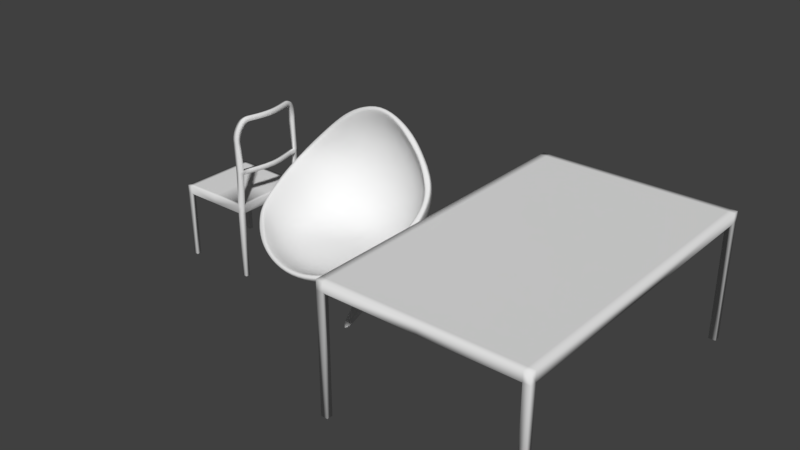 # Source: tischStuhl.blend  (saved by Blender 2.79.0; exported with 4.5.12 LTS)
import bpy
from mathutils import Matrix  # noqa: F401  (used for matrix-valued properties, if any)

bpy.ops.wm.read_factory_settings(use_empty=True)
scene = bpy.context.scene
scene.name = 'Scene'

# ---- collections
col_collection_1 = bpy.data.collections.new('Collection 1'); scene.collection.children.link(col_collection_1)

# ---- world
world_world = bpy.data.worlds.new('World'); scene.world = world_world
world_world.color = (0.05088, 0.05088, 0.05088)
world_world.use_sun_shadow = False
world_world.sun_shadow_jitter_overblur = 0.0
world_world.cycles.sampling_method = 'MANUAL'

# ---- meshes
me_cube_003 = bpy.data.meshes.new('Cube.003')
me_cube_003.from_pydata([(0.3296, 0.4843, 1.327), (0.2916, 0.4287, 1.647), (0.3053, 0.4287, 1.0), (0.829, -0.2075, 1.177), (0.7984, 0.01551, 1.327), (0.7984, -0.446, 1.05), (0.7428, -0.008794, 1.0), (0.705, 0.128, 1.463), (0.7428, -0.6205, 0.9546), (0.05869, -0.08179, 0.5012), (0.09373, -0.005062, 0.5285), (0.3053, -0.6616, 0.5627), (0.06102, 0.07375, 0.5525), (0.2453, 0.2775, 1.892), (0.5705, 0.2045, 1.628), (0.6222, 0.308, 1.327), (0.5779, 0.2638, 1.025), (0.5779, -0.6373, 0.7276), (0.6222, -0.3352, 0.6834), (0.5779, -0.0331, 0.7276), (0.5968, -0.7449, 0.8706), (0.281, -0.9341, 0.7276), (0.4882, -0.8444, 0.8173), (0.4882, 0.1741, 0.8173), (0.422, 0.2425, 1.766), (-0.02107, 0.4744, 1.326), (-0.02037, 0.4204, 1.652), (0.3035, 0.4194, 1.325), (-0.02107, 0.4199, 1.0), (0.2651, 0.3691, 1.622), (0.2811, 0.3677, 1.024), (0.7628, -0.2191, 1.196), (0.736, -0.01517, 1.335), (0.7357, -0.4479, 1.081), (0.6818, -0.03156, 1.026), (0.6495, 0.08913, 1.446), (0.6847, -0.605, 0.9903), (-0.02235, -0.3329, 0.645), (-0.02077, -0.01, 0.6927), (0.04768, -0.09516, 0.6715), (-0.02107, -0.6608, 0.5798), (0.04335, -0.03544, 0.6847), (0.2811, -0.6365, 0.6242), (0.03733, 0.0426, 0.6831), (-0.02077, 0.06623, 0.7031), (-0.02037, 0.2503, 1.933), (0.2217, 0.2223, 1.856), (0.5268, 0.1549, 1.606), (0.5729, 0.2584, 1.324), (0.5313, 0.2172, 1.048), (0.531, -0.6139, 0.7733), (0.5715, -0.3373, 0.7121), (0.53, -0.05565, 0.7735), (0.547, -0.7089, 0.9042), (-0.02107, -0.9425, 0.742), (0.2578, -0.8983, 0.7831), (0.4488, -0.809, 0.8631), (0.4478, 0.1337, 0.8578), (0.384, 0.1943, 1.733), (-0.02107, 0.5433, 1.327), (-0.02107, 0.4843, 1.677), (-0.3718, 0.4843, 1.327), (-0.02107, 0.4843, 0.9759), (-0.3338, 0.4287, 1.647), (-0.3475, 0.4287, 1.0), (-0.8712, -0.2075, 1.177), (-0.8405, 0.01551, 1.327), (-0.8405, -0.446, 1.05), (-0.785, -0.008794, 1.0), (-0.7471, 0.128, 1.463), (-0.785, -0.6205, 0.9546), (-0.02107, -0.3352, 0.4481), (-0.02107, 0.01551, 0.5072), (-0.1049, -0.07678, 0.4934), (-0.02107, -0.6859, 0.5072), (-0.1376, 0.00203, 0.5175), (-0.3475, -0.6616, 0.5627), (-0.1025, 0.07876, 0.5448), (-0.02027, 0.1085, 0.5593), (-0.02107, 0.308, 1.97), (-0.2874, 0.2775, 1.892), (-0.6127, 0.2045, 1.628), (-0.6643, 0.308, 1.327), (-0.62, 0.2638, 1.025), (-0.62, -0.6373, 0.7276), (-0.6643, -0.3352, 0.6834), (-0.62, -0.0331, 0.7276), (-0.6389, -0.7449, 0.8706), (-0.02107, -0.9784, 0.6834), (-0.3232, -0.9341, 0.7276), (-0.5303, -0.8444, 0.8173), (-0.5303, 0.1741, 0.8173), (-0.4641, 0.2425, 1.766), (-0.3456, 0.4194, 1.325), (-0.3073, 0.3691, 1.622), (-0.3232, 0.3677, 1.024), (-0.8049, -0.2191, 1.196), (-0.7781, -0.01517, 1.335), (-0.7779, -0.4479, 1.081), (-0.7239, -0.03156, 1.026), (-0.6916, 0.08913, 1.446), (-0.7268, -0.605, 0.9903), (-0.08982, -0.09514, 0.6714), (-0.08548, -0.03543, 0.6847), (-0.3232, -0.6365, 0.6242), (-0.07947, 0.0426, 0.6831), (-0.2638, 0.2223, 1.856), (-0.5689, 0.1549, 1.606), (-0.615, 0.2584, 1.324), (-0.5734, 0.2172, 1.048), (-0.5732, -0.6139, 0.7733), (-0.6136, -0.3373, 0.7121), (-0.5721, -0.05565, 0.7735), (-0.5892, -0.7089, 0.9042), (-0.3, -0.8983, 0.7831), (-0.4909, -0.809, 0.8631), (-0.4899, 0.1337, 0.8578), (-0.4261, 0.1943, 1.733), (-0.02358, -0.1115, 0.4867), (0.3296, -0.3352, 0.5072), (0.3053, -0.008794, 0.5627), (0.281, 0.2638, 0.7276), (-0.02107, 0.308, 0.6834), (-0.02235, -0.09399, 0.6834), (0.3048, -0.3372, 0.6698), (0.2811, -0.03326, 0.6845), (0.2573, 0.2152, 0.7873), (-0.02107, 0.2544, 0.7548), (-0.3718, -0.3352, 0.5072), (-0.3475, -0.008794, 0.5627), (-0.3232, 0.2638, 0.7276), (-0.3469, -0.3372, 0.6696), (-0.3232, -0.03326, 0.6845), (-0.2995, 0.2152, 0.7873), (-0.001746, -0.1119, 0.1413), (0.001555, 0.1081, 0.1413), (0.1156, -0.005438, 0.1413), (-0.1157, 0.001654, 0.1413), (0.08052, -0.08217, 0.1413), (0.08285, 0.07337, 0.1413), (-0.08304, -0.07716, 0.1413), (-0.08071, 0.07839, 0.1413), (-0.001746, -0.1119, 0.0), (0.0007604, 0.01514, 0.0), (0.001555, 0.1081, 0.0), (0.1156, -0.005438, 0.0), (-0.1157, 0.001654, 0.0), (0.08052, -0.08217, 0.0), (0.08285, 0.07337, 0.0), (-0.08304, -0.07716, 0.0), (-0.08071, 0.07839, 0.0), (0.4441, 0.2204, 0.02776), (0.4745, 0.1472, 0.02776), (0.5113, 0.1588, 0.0), (0.4786, 0.2376, 0.0), (0.2098, -0.4504, 0.02776), (0.1334, -0.4779, 0.02776), (0.1438, -0.5148, 0.0), (0.226, -0.4851, 0.0), (-0.2099, 0.4466, 0.02776), (-0.1336, 0.4741, 0.02776), (-0.144, 0.5111, 0.0), (-0.2262, 0.4814, 0.0), (-0.4443, -0.2241, 0.02776), (-0.4747, -0.151, 0.02776), (-0.5115, -0.1626, 0.0), (-0.4788, -0.2414, 0.0), (-0.02122, -0.1115, 0.4495), (-0.1025, -0.07682, 0.4555), (-0.01792, 0.1084, 0.5143), (-0.1002, 0.07872, 0.5013), (0.09608, -0.005103, 0.4868), (0.06337, 0.07371, 0.5083), (-0.1352, 0.001989, 0.477), (0.06104, -0.08184, 0.4624), (-0.1157, 0.001654, 0.02522), (-0.08071, 0.07839, 0.02522), (0.1156, -0.005438, 0.02522), (0.08052, -0.08217, 0.02522), (-0.08304, -0.07716, 0.02522), (-0.001746, -0.1119, 0.02522), (0.08285, 0.07337, 0.02522), (0.001555, 0.1081, 0.02522), (0.5047, 0.1567, 0.004955), (0.4724, 0.2345, 0.004955), (0.1419, -0.5083, 0.004955), (0.2231, -0.4789, 0.004955), (-0.1421, 0.5045, 0.004955), (-0.2233, 0.4751, 0.004955), (-0.5049, -0.1605, 0.004955), (-0.4726, -0.2383, 0.004955), (0.7877, -0.2147, 1.189), (0.7595, -0.003602, 1.332), (0.7593, -0.4472, 1.069), (0.6704, 0.1038, 1.452), (0.7066, -0.6109, 0.9769), (-0.02063, 0.2721, 1.947), (0.2306, 0.2431, 1.87), (0.5433, 0.1736, 1.614), (0.5658, -0.7224, 0.8916), (-0.02107, -0.956, 0.7199), (0.2666, -0.9118, 0.7622), (0.4636, -0.8224, 0.8458), (0.3983, 0.2125, 1.746), (-0.8299, -0.2147, 1.189), (-0.8016, -0.003602, 1.332), (-0.8015, -0.4472, 1.069), (-0.7126, 0.1038, 1.452), (-0.7487, -0.6109, 0.9769), (-0.2727, 0.2431, 1.87), (-0.5854, 0.1736, 1.614), (-0.6079, -0.7224, 0.8916), (-0.3087, -0.9118, 0.7622), (-0.5058, -0.8224, 0.8458), (-0.4404, 0.2125, 1.746)], [(118, 72), (72, 78)], [(59, 60, 1, 0), (0, 1, 14, 15), (60, 79, 13, 1), (1, 13, 24, 14), (59, 0, 2, 62), (62, 2, 121, 122), (0, 15, 16, 2), (2, 16, 23, 121), (3, 5, 6, 4), (4, 6, 16, 15), (5, 18, 19, 6), (6, 19, 23, 16), (4, 15, 14, 7), (5, 8, 17, 18), (8, 20, 22, 17), (168, 173, 137, 140), (119, 120, 19, 18), (172, 171, 136, 139), (120, 121, 23, 19), (71, 119, 11, 74), (74, 11, 21, 88), (119, 18, 17, 11), (11, 17, 22, 21), (25, 27, 29, 26), (27, 48, 47, 29), (26, 29, 46, 45), (29, 47, 58, 46), (25, 28, 30, 27), (28, 127, 126, 30), (27, 30, 49, 48), (30, 126, 57, 49), (31, 32, 34, 33), (32, 48, 49, 34), (33, 34, 52, 51), (34, 49, 57, 52), (32, 35, 47, 48), (33, 51, 50, 36), (36, 50, 56, 53), (123, 39, 41, 38), (124, 51, 52, 125), (38, 41, 43, 44), (125, 52, 57, 126), (37, 40, 42, 124), (40, 54, 55, 42), (124, 42, 50, 51), (42, 55, 56, 50), (191, 192, 32, 31), (192, 194, 35, 32), (194, 198, 47, 35), (193, 191, 31, 33), (195, 193, 33, 36), (199, 195, 36, 53), (197, 196, 45, 46), (203, 197, 46, 58), (198, 203, 58, 47), (202, 199, 53, 56), (200, 201, 55, 54), (201, 202, 56, 55), (59, 61, 63, 60), (61, 82, 81, 63), (60, 63, 80, 79), (63, 81, 92, 80), (59, 62, 64, 61), (62, 122, 130, 64), (61, 64, 83, 82), (64, 130, 91, 83), (65, 66, 68, 67), (66, 82, 83, 68), (67, 68, 86, 85), (68, 83, 91, 86), (66, 69, 81, 82), (67, 85, 84, 70), (70, 84, 90, 87), (170, 169, 135, 141), (128, 85, 86, 129), (167, 168, 140, 134), (129, 86, 91, 130), (71, 74, 76, 128), (74, 88, 89, 76), (128, 76, 84, 85), (76, 89, 90, 84), (25, 26, 94, 93), (93, 94, 107, 108), (26, 45, 106, 94), (94, 106, 117, 107), (25, 93, 95, 28), (28, 95, 133, 127), (93, 108, 109, 95), (95, 109, 116, 133), (96, 98, 99, 97), (97, 99, 109, 108), (98, 111, 112, 99), (99, 112, 116, 109), (97, 108, 107, 100), (98, 101, 110, 111), (101, 113, 115, 110), (123, 38, 103, 102), (131, 132, 112, 111), (38, 44, 105, 103), (132, 133, 116, 112), (37, 131, 104, 40), (40, 104, 114, 54), (131, 111, 110, 104), (104, 110, 115, 114), (204, 96, 97, 205), (205, 97, 100, 207), (207, 100, 107, 210), (206, 98, 96, 204), (208, 101, 98, 206), (211, 113, 101, 208), (209, 106, 45, 196), (214, 117, 106, 209), (210, 107, 117, 214), (213, 115, 113, 211), (200, 54, 114, 212), (212, 114, 115, 213), (118, 9, 119, 71), (9, 10, 120, 119), (10, 12, 121, 120), (12, 78, 122, 121), (39, 123, 37, 124), (41, 39, 124, 125), (43, 41, 125, 126), (44, 43, 126, 127), (73, 118, 71, 128), (75, 73, 128, 129), (77, 75, 129, 130), (78, 77, 130, 122), (123, 102, 131, 37), (102, 103, 132, 131), (103, 105, 133, 132), (105, 44, 127, 133), (180, 179, 149, 142), (175, 176, 150, 146), (177, 178, 147, 145), (174, 167, 134, 138), (169, 172, 139, 135), (173, 170, 141, 137), (171, 174, 138, 136), (142, 143, 145, 147), (143, 144, 148, 145), (142, 149, 146, 143), (143, 146, 150, 144), (182, 181, 148, 144), (184, 183, 153, 154), (136, 152, 151, 139), (177, 183, 152, 136), (148, 154, 153, 145), (181, 184, 154, 148), (186, 185, 157, 158), (134, 156, 155, 138), (180, 185, 156, 134), (147, 158, 157, 142), (178, 186, 158, 147), (188, 187, 161, 162), (135, 160, 159, 141), (182, 187, 160, 135), (150, 162, 161, 144), (176, 188, 162, 150), (190, 189, 165, 166), (137, 164, 163, 140), (175, 189, 164, 137), (149, 166, 165, 146), (179, 190, 166, 149), (10, 9, 174, 171), (75, 77, 170, 173), (78, 12, 172, 169), (9, 118, 167, 174), (118, 73, 168, 167), (77, 78, 169, 170), (12, 10, 171, 172), (73, 75, 173, 168), (140, 163, 190, 179), (146, 165, 189, 175), (163, 164, 189, 190), (141, 159, 188, 176), (144, 161, 187, 182), (159, 160, 187, 188), (138, 155, 186, 178), (142, 157, 185, 180), (155, 156, 185, 186), (139, 151, 184, 181), (145, 153, 183, 177), (151, 152, 183, 184), (135, 139, 181, 182), (136, 138, 178, 177), (137, 141, 176, 175), (134, 140, 179, 180), (89, 212, 213, 90), (88, 200, 212, 89), (90, 213, 211, 87), (81, 210, 214, 92), (92, 214, 209, 80), (80, 209, 196, 79), (87, 211, 208, 70), (70, 208, 206, 67), (67, 206, 204, 65), (69, 207, 210, 81), (66, 205, 207, 69), (65, 204, 205, 66), (21, 22, 202, 201), (88, 21, 201, 200), (22, 20, 199, 202), (14, 24, 203, 198), (24, 13, 197, 203), (13, 79, 196, 197), (20, 8, 195, 199), (8, 5, 193, 195), (5, 3, 191, 193), (7, 14, 198, 194), (4, 7, 194, 192), (3, 4, 192, 191)])
me_cube_003.polygons.foreach_set('use_smooth', [True] * 212)
me_cube_003.use_remesh_preserve_volume = False
me_cube_003.use_remesh_preserve_attributes = False
me_cube_003.use_mirror_vertex_groups = False
me_cube_003.update()
me_cube_002 = bpy.data.meshes.new('Cube.002')
me_cube_002.from_pydata([(0.8772, 0.8879, 0.8983), (0.8772, 0.8879, 1.004), (0.8772, 1.0, 0.8983), (0.8772, 1.0, 1.004), (1.0, 1.0, 0.8983), (1.0, 1.0, 1.004), (1.0, 0.8879, 1.004), (1.0, 0.8879, 0.8983), (1.0, 0.8879, 0.0), (1.0, 1.0, 0.0), (0.8772, 1.0, 0.0), (0.8772, 0.8879, 0.0), (-0.8772, 0.8879, 0.8983), (-0.8772, 0.8879, 1.004), (-0.8772, 1.0, 0.8983), (-0.8772, 1.0, 1.004), (-1.0, 1.0, 0.8983), (-1.0, 1.0, 1.004), (9.415e-09, 1.0, 0.8983), (9.415e-09, 1.0, 1.004), (9.415e-09, 0.8879, 0.8983), (9.415e-09, 0.8879, 1.004), (-1.0, 0.8879, 1.004), (-1.0, 0.8879, 0.8983), (-1.0, 0.8879, 0.0), (-1.0, 1.0, 0.0), (-0.8772, 1.0, 0.0), (-0.8772, 0.8879, 0.0), (1.053, 0.811, 2.046), (1.038, 0.908, 2.075), (0.93, 0.811, 2.046), (0.9154, 0.908, 2.075), (0.9049, 0.9387, 2.042), (0.917, 0.8372, 2.018), (1.04, 0.8372, 2.018), (1.028, 0.9387, 2.042), (1.029, 0.8574, 1.989), (1.018, 0.9627, 2.009), (0.9059, 0.8574, 1.989), (0.8951, 0.9627, 2.009), (0.8875, 0.9807, 1.975), (0.8964, 0.8724, 1.96), (1.019, 0.8724, 1.96), (1.01, 0.9807, 1.975), (1.011, 0.8827, 1.93), (1.005, 0.9931, 1.94), (0.8883, 0.8827, 1.93), (0.8817, 0.9931, 1.94), (0.8781, 0.9998, 1.903), (0.8819, 0.8881, 1.898), (1.005, 0.8881, 1.898), (1.001, 0.9998, 1.903), (1.001, 0.8879, 1.865), (1.0, 1.0, 1.865), (0.8781, 0.8879, 1.865), (0.8772, 1.0, 1.865), (1.047, 0.8766, 2.102), (1.065, 0.7848, 2.07), (0.9417, 0.7848, 2.07), (0.9246, 0.8766, 2.102), (0.9314, 0.8472, 2.123), (1.054, 0.8472, 2.123), (0.9513, 0.7613, 2.087), (1.074, 0.7613, 2.087), (0.9417, 0.8098, 2.144), (1.065, 0.8098, 2.144), (0.9574, 0.7467, 2.097), (1.08, 0.7467, 2.097), (0.9564, 0.7573, 2.161), (1.079, 0.7573, 2.161), (0.9657, 0.7194, 2.108), (1.088, 0.7194, 2.108), (0.971, 0.7001, 2.171), (1.094, 0.7001, 2.171), (0.9754, 0.6822, 2.115), (1.098, 0.6822, 2.115), (0.9842, 0.6474, 2.175), (1.107, 0.6474, 2.175), (0.9841, 0.6476, 2.118), (1.107, 0.6476, 2.118), (0.9275, 0.8879, 1.434), (1.05, 0.8879, 1.434), (1.028, 1.0, 1.434), (0.9056, 1.0, 1.434), (0.9275, 0.8879, 1.482), (0.9056, 1.0, 1.482), (1.05, 0.8879, 1.482), (1.028, 1.0, 1.482), (0.9796, 0.6659, 1.482), (1.033, 0.444, 1.482), (1.074, 0.222, 1.482), (1.197, 0.222, 1.482), (1.155, 0.444, 1.482), (1.102, 0.6659, 1.482), (1.197, 0.222, 1.434), (1.155, 0.444, 1.434), (1.102, 0.6659, 1.434), (0.9796, 0.6659, 1.434), (1.033, 0.444, 1.434), (1.074, 0.222, 1.434), (1.016, 0.5181, 2.118), (1.045, 0.3886, 2.118), (1.068, 0.259, 2.118), (1.085, 0.1295, 2.117), (1.085, 0.1295, 2.174), (1.068, 0.2589, 2.174), (1.045, 0.3884, 2.174), (1.016, 0.5179, 2.175), (1.138, 0.5181, 2.118), (1.167, 0.3886, 2.118), (1.191, 0.259, 2.118), (1.207, 0.1295, 2.117), (1.138, 0.5179, 2.175), (1.167, 0.3884, 2.174), (1.191, 0.2589, 2.174), (1.207, 0.1295, 2.174), (0.8772, -0.8879, 0.8983), (0.8772, -0.8879, 1.004), (0.8772, -1.0, 0.8983), (0.8772, -1.0, 1.004), (1.0, -1.0, 0.8983), (1.0, -1.0, 1.004), (1.0, -0.8879, 1.004), (1.0, -0.8879, 0.8983), (1.0, -0.8879, 0.0), (1.0, -1.0, 0.0), (0.8772, -1.0, 0.0), (0.8772, -0.8879, 0.0), (-0.8772, -0.8879, 0.8983), (-0.8772, -0.8879, 1.004), (-0.8772, -1.0, 0.8983), (-0.8772, -1.0, 1.004), (-1.0, -1.0, 0.8983), (-1.0, -1.0, 1.004), (9.415e-09, -1.0, 0.8983), (9.415e-09, -1.0, 1.004), (9.415e-09, -0.8879, 0.8983), (9.415e-09, -0.8879, 1.004), (-1.0, -0.8879, 1.004), (-1.0, -0.8879, 0.8983), (-1.0, -0.8879, 0.0), (-1.0, -1.0, 0.0), (-0.8772, -1.0, 0.0), (-0.8772, -0.8879, 0.0), (0.8772, -3.766e-08, 0.8983), (0.8772, -3.766e-08, 1.004), (1.053, -0.811, 2.046), (1.038, -0.908, 2.075), (0.93, -0.811, 2.046), (0.9154, -0.908, 2.075), (0.9049, -0.9387, 2.042), (0.917, -0.8372, 2.018), (1.04, -0.8372, 2.018), (1.028, -0.9387, 2.042), (1.0, -3.766e-08, 0.8983), (1.0, -3.766e-08, 1.004), (1.029, -0.8574, 1.989), (1.018, -0.9627, 2.009), (0.9059, -0.8574, 1.989), (0.8951, -0.9627, 2.009), (-0.8772, -3.766e-08, 0.8983), (-0.8772, -3.766e-08, 1.004), (0.8875, -0.9807, 1.975), (0.8964, -0.8724, 1.96), (1.019, -0.8724, 1.96), (1.01, -0.9807, 1.975), (1.011, -0.8827, 1.93), (1.005, -0.9931, 1.94), (0.8883, -0.8827, 1.93), (0.8817, -0.9931, 1.94), (0.8781, -0.9998, 1.903), (0.8819, -0.8881, 1.898), (1.005, -0.8881, 1.898), (1.001, -0.9998, 1.903), (-1.0, -3.766e-08, 0.8983), (-1.0, -3.766e-08, 1.004), (9.415e-09, -3.766e-08, 1.004), (9.415e-09, -3.766e-08, 0.8983), (1.001, -0.8879, 1.865), (1.0, -1.0, 1.865), (0.8781, -0.8879, 1.865), (0.8772, -1.0, 1.865), (1.047, -0.8766, 2.102), (1.065, -0.7848, 2.07), (0.9417, -0.7848, 2.07), (0.9246, -0.8766, 2.102), (0.9314, -0.8472, 2.123), (1.054, -0.8472, 2.123), (0.9513, -0.7613, 2.087), (1.074, -0.7613, 2.087), (0.9417, -0.8098, 2.144), (1.065, -0.8098, 2.144), (0.9574, -0.7467, 2.097), (1.08, -0.7467, 2.097), (0.9564, -0.7573, 2.161), (1.079, -0.7573, 2.161), (0.9657, -0.7194, 2.108), (1.088, -0.7194, 2.108), (0.971, -0.7001, 2.171), (1.094, -0.7001, 2.171), (0.9754, -0.6822, 2.115), (1.098, -0.6822, 2.115), (0.9842, -0.6474, 2.175), (1.107, -0.6474, 2.175), (0.9841, -0.6476, 2.118), (1.107, -0.6476, 2.118), (1.091, -3.766e-08, 2.174), (1.213, -3.766e-08, 2.174), (1.091, -3.766e-08, 2.117), (1.213, -3.766e-08, 2.117), (0.9275, -0.8879, 1.434), (1.05, -0.8879, 1.434), (1.028, -1.0, 1.434), (0.9056, -1.0, 1.434), (0.9275, -0.8879, 1.482), (0.9056, -1.0, 1.482), (1.05, -0.8879, 1.482), (1.028, -1.0, 1.482), (1.213, -3.766e-08, 1.482), (1.213, -3.766e-08, 1.434), (1.091, -3.766e-08, 1.434), (1.091, -3.766e-08, 1.482), (0.9796, -0.6659, 1.482), (1.033, -0.444, 1.482), (1.074, -0.222, 1.482), (1.197, -0.222, 1.482), (1.155, -0.444, 1.482), (1.102, -0.6659, 1.482), (1.197, -0.222, 1.434), (1.155, -0.444, 1.434), (1.102, -0.6659, 1.434), (0.9796, -0.6659, 1.434), (1.033, -0.444, 1.434), (1.074, -0.222, 1.434), (1.016, -0.5181, 2.118), (1.045, -0.3886, 2.118), (1.068, -0.259, 2.118), (1.085, -0.1295, 2.117), (1.085, -0.1295, 2.174), (1.068, -0.2589, 2.174), (1.045, -0.3884, 2.174), (1.016, -0.5179, 2.175), (1.138, -0.5181, 2.118), (1.167, -0.3886, 2.118), (1.191, -0.259, 2.118), (1.207, -0.1295, 2.117), (1.138, -0.5179, 2.175), (1.167, -0.3884, 2.174), (1.191, -0.2589, 2.174), (1.207, -0.1295, 2.174)], [], [(0, 2, 10, 11), (2, 3, 5, 4), (7, 0, 11, 8), (2, 4, 9, 10), (10, 9, 8, 11), (18, 19, 3, 2), (87, 85, 55, 53), (6, 1, 145, 155), (18, 2, 0, 20), (20, 0, 144, 177), (3, 19, 21, 1), (1, 21, 176, 145), (4, 7, 8, 9), (0, 7, 154, 144), (7, 6, 155, 154), (4, 5, 6, 7), (12, 27, 26, 14), (14, 16, 17, 15), (23, 24, 27, 12), (14, 26, 25, 16), (26, 27, 24, 25), (18, 14, 15, 19), (17, 22, 13, 15), (22, 175, 161, 13), (18, 20, 12, 14), (20, 177, 160, 12), (15, 13, 21, 19), (13, 161, 176, 21), (16, 25, 24, 23), (12, 160, 174, 23), (23, 174, 175, 22), (16, 23, 22, 17), (30, 28, 57, 58), (31, 30, 58, 59), (28, 29, 56, 57), (57, 56, 61, 63), (32, 33, 30, 31), (33, 34, 28, 30), (35, 32, 31, 29), (29, 31, 59, 56), (39, 38, 33, 32), (36, 37, 35, 34), (37, 39, 32, 35), (34, 35, 29, 28), (43, 40, 39, 37), (42, 43, 37, 36), (40, 41, 38, 39), (38, 36, 34, 33), (44, 45, 43, 42), (45, 47, 40, 43), (46, 44, 42, 41), (41, 42, 36, 38), (51, 48, 47, 45), (50, 51, 45, 44), (48, 49, 46, 47), (47, 46, 41, 40), (54, 52, 50, 49), (55, 54, 49, 48), (52, 53, 51, 50), (49, 50, 44, 46), (84, 86, 52, 54), (85, 84, 54, 55), (86, 87, 53, 52), (53, 55, 48, 51), (63, 61, 65, 67), (56, 59, 60, 61), (58, 57, 63, 62), (59, 58, 62, 60), (64, 66, 70, 68), (61, 60, 64, 65), (60, 62, 66, 64), (62, 63, 67, 66), (71, 69, 73, 75), (66, 67, 71, 70), (67, 65, 69, 71), (65, 64, 68, 69), (75, 73, 77, 79), (69, 68, 72, 73), (68, 70, 74, 72), (70, 71, 75, 74), (104, 103, 208, 206), (73, 72, 76, 77), (72, 74, 78, 76), (74, 75, 79, 78), (103, 111, 209, 208), (111, 115, 207, 209), (115, 104, 206, 207), (6, 5, 82, 81), (3, 1, 80, 83), (1, 6, 81, 80), (5, 3, 83, 82), (81, 82, 87, 86), (83, 80, 84, 85), (91, 90, 221, 218), (82, 83, 85, 87), (94, 91, 218, 219), (90, 99, 220, 221), (99, 94, 219, 220), (80, 81, 96, 97), (97, 96, 95, 98), (98, 95, 94, 99), (84, 80, 97, 88), (88, 97, 98, 89), (89, 98, 99, 90), (81, 86, 93, 96), (96, 93, 92, 95), (95, 92, 91, 94), (86, 84, 88, 93), (93, 88, 89, 92), (92, 89, 90, 91), (77, 76, 107, 112), (112, 107, 106, 113), (113, 106, 105, 114), (114, 105, 104, 115), (79, 77, 112, 108), (108, 112, 113, 109), (109, 113, 114, 110), (110, 114, 115, 111), (78, 79, 108, 100), (100, 108, 109, 101), (101, 109, 110, 102), (102, 110, 111, 103), (76, 78, 100, 107), (107, 100, 101, 106), (106, 101, 102, 105), (105, 102, 103, 104), (116, 127, 126, 118), (118, 120, 121, 119), (123, 124, 127, 116), (118, 126, 125, 120), (126, 127, 124, 125), (134, 118, 119, 135), (217, 179, 181, 215), (122, 155, 145, 117), (134, 136, 116, 118), (136, 177, 144, 116), (119, 117, 137, 135), (117, 145, 176, 137), (120, 125, 124, 123), (116, 144, 154, 123), (123, 154, 155, 122), (120, 123, 122, 121), (128, 130, 142, 143), (130, 131, 133, 132), (139, 128, 143, 140), (130, 132, 141, 142), (142, 141, 140, 143), (134, 135, 131, 130), (133, 131, 129, 138), (138, 129, 161, 175), (134, 130, 128, 136), (136, 128, 160, 177), (131, 135, 137, 129), (129, 137, 176, 161), (132, 139, 140, 141), (128, 139, 174, 160), (139, 138, 175, 174), (132, 133, 138, 139), (148, 184, 183, 146), (149, 185, 184, 148), (146, 183, 182, 147), (183, 189, 187, 182), (150, 149, 148, 151), (151, 148, 146, 152), (153, 147, 149, 150), (147, 182, 185, 149), (159, 150, 151, 158), (156, 152, 153, 157), (157, 153, 150, 159), (152, 146, 147, 153), (165, 157, 159, 162), (164, 156, 157, 165), (162, 159, 158, 163), (158, 151, 152, 156), (166, 164, 165, 167), (167, 165, 162, 169), (168, 163, 164, 166), (163, 158, 156, 164), (173, 167, 169, 170), (172, 166, 167, 173), (170, 169, 168, 171), (169, 162, 163, 168), (180, 171, 172, 178), (181, 170, 171, 180), (178, 172, 173, 179), (171, 168, 166, 172), (214, 180, 178, 216), (215, 181, 180, 214), (216, 178, 179, 217), (179, 173, 170, 181), (189, 193, 191, 187), (182, 187, 186, 185), (184, 188, 189, 183), (185, 186, 188, 184), (190, 194, 196, 192), (187, 191, 190, 186), (186, 190, 192, 188), (188, 192, 193, 189), (197, 201, 199, 195), (192, 196, 197, 193), (193, 197, 195, 191), (191, 195, 194, 190), (201, 205, 203, 199), (195, 199, 198, 194), (194, 198, 200, 196), (196, 200, 201, 197), (238, 206, 208, 237), (199, 203, 202, 198), (198, 202, 204, 200), (200, 204, 205, 201), (237, 208, 209, 245), (245, 209, 207, 249), (249, 207, 206, 238), (122, 211, 212, 121), (119, 213, 210, 117), (117, 210, 211, 122), (121, 212, 213, 119), (211, 216, 217, 212), (213, 215, 214, 210), (225, 218, 221, 224), (212, 217, 215, 213), (228, 219, 218, 225), (224, 221, 220, 233), (233, 220, 219, 228), (210, 231, 230, 211), (231, 232, 229, 230), (232, 233, 228, 229), (214, 222, 231, 210), (222, 223, 232, 231), (223, 224, 233, 232), (211, 230, 227, 216), (230, 229, 226, 227), (229, 228, 225, 226), (216, 227, 222, 214), (227, 226, 223, 222), (226, 225, 224, 223), (203, 246, 241, 202), (246, 247, 240, 241), (247, 248, 239, 240), (248, 249, 238, 239), (205, 242, 246, 203), (242, 243, 247, 246), (243, 244, 248, 247), (244, 245, 249, 248), (204, 234, 242, 205), (234, 235, 243, 242), (235, 236, 244, 243), (236, 237, 245, 244), (202, 241, 234, 204), (241, 240, 235, 234), (240, 239, 236, 235), (239, 238, 237, 236)])
me_cube_002.polygons.foreach_set('use_smooth', [True] * 252)
me_cube_002.use_remesh_preserve_volume = False
me_cube_002.use_remesh_preserve_attributes = False
me_cube_002.use_mirror_vertex_groups = False
me_cube_002.update()
me_cube_001 = bpy.data.meshes.new('Cube.001')
me_cube_001.from_pydata([(0.9304, 1.54, -1.205), (0.9304, 1.54, -1.305), (0.9304, 1.6, -1.305), (0.9304, 1.6, -1.205), (1.0, 1.6, -1.305), (1.0, 1.6, -1.205), (1.0, 1.54, -1.205), (1.0, 1.54, -1.305), (0.9304, 1.6, 0.0), (1.0, 1.6, 0.0), (0.9304, 1.54, 0.0), (1.0, 1.54, 0.0), (-0.9304, 1.54, -1.205), (-0.9304, 1.54, -1.305), (-0.9304, 1.6, -1.305), (-0.9304, 1.6, -1.205), (-1.0, 1.6, -1.305), (-1.0, 1.6, -1.205), (0.0, 1.54, -1.205), (0.0, 1.54, -1.305), (0.0, 1.6, -1.305), (0.0, 1.6, -1.205), (-1.0, 1.54, -1.205), (-1.0, 1.54, -1.305), (-0.9304, 1.6, 0.0), (-1.0, 1.6, 0.0), (-0.9304, 1.54, 0.0), (-1.0, 1.54, 0.0), (0.9304, -5.281e-08, -1.305), (0.9304, -1.54, -1.205), (0.9304, -1.54, -1.305), (0.9304, -1.6, -1.305), (0.9304, -5.281e-08, -1.205), (0.9304, -1.6, -1.205), (1.0, -1.6, -1.305), (1.0, -1.6, -1.205), (1.0, -5.281e-08, -1.305), (1.0, -5.281e-08, -1.205), (1.0, -1.54, -1.205), (1.0, -1.54, -1.305), (0.9304, -1.6, 0.0), (1.0, -1.6, 0.0), (0.9304, -1.54, 0.0), (1.0, -1.54, 0.0), (-0.9304, -5.281e-08, -1.305), (-0.9304, -1.54, -1.205), (-0.9304, -1.54, -1.305), (-0.9304, -1.6, -1.305), (-0.9304, -5.281e-08, -1.205), (-0.9304, -1.6, -1.205), (-1.0, -1.6, -1.305), (-1.0, -1.6, -1.205), (0.0, -1.54, -1.205), (0.0, -1.54, -1.305), (-1.0, -5.281e-08, -1.305), (-1.0, -5.281e-08, -1.205), (0.0, -1.6, -1.305), (0.0, -1.6, -1.205), (-1.0, -1.54, -1.205), (-1.0, -1.54, -1.305), (0.0, -5.281e-08, -1.205), (0.0, -5.281e-08, -1.305), (-0.9304, -1.6, 0.0), (-1.0, -1.6, 0.0), (-0.9304, -1.54, 0.0), (-1.0, -1.54, 0.0)], [], [(3, 0, 10, 8), (2, 3, 5, 4), (0, 6, 11, 10), (5, 3, 8, 9), (9, 8, 10, 11), (20, 21, 3, 2), (19, 1, 28, 61), (1, 7, 36, 28), (7, 6, 37, 36), (6, 0, 32, 37), (20, 2, 1, 19), (0, 18, 60, 32), (6, 5, 9, 11), (2, 4, 7, 1), (4, 5, 6, 7), (3, 21, 18, 0), (15, 24, 26, 12), (14, 16, 17, 15), (12, 26, 27, 22), (17, 25, 24, 15), (25, 27, 26, 24), (20, 14, 15, 21), (19, 61, 44, 13), (13, 44, 54, 23), (23, 54, 55, 22), (22, 55, 48, 12), (20, 19, 13, 14), (12, 48, 60, 18), (22, 27, 25, 17), (14, 13, 23, 16), (16, 23, 22, 17), (15, 12, 18, 21), (33, 40, 42, 29), (31, 34, 35, 33), (29, 42, 43, 38), (35, 41, 40, 33), (41, 43, 42, 40), (56, 31, 33, 57), (53, 61, 28, 30), (30, 28, 36, 39), (39, 36, 37, 38), (38, 37, 32, 29), (56, 53, 30, 31), (29, 32, 60, 52), (38, 43, 41, 35), (31, 30, 39, 34), (34, 39, 38, 35), (33, 29, 52, 57), (49, 45, 64, 62), (47, 49, 51, 50), (45, 58, 65, 64), (51, 49, 62, 63), (63, 62, 64, 65), (56, 57, 49, 47), (53, 46, 44, 61), (46, 59, 54, 44), (59, 58, 55, 54), (58, 45, 48, 55), (56, 47, 46, 53), (45, 52, 60, 48), (58, 51, 63, 65), (47, 50, 59, 46), (50, 51, 58, 59), (49, 57, 52, 45)])
me_cube_001.polygons.foreach_set('use_smooth', [True] * 64)
me_cube_001.use_remesh_preserve_volume = False
me_cube_001.use_remesh_preserve_attributes = False
me_cube_001.use_mirror_vertex_groups = False
me_cube_001.update()

# ---- objects
ob_cube_001 = bpy.data.objects.new('Cube.001', me_cube_003)
ob_cube = bpy.data.objects.new('Cube', me_cube_002)
ob_tisch = bpy.data.objects.new('Tisch', me_cube_001)

# ---- transforms, parenting, visibility, modifiers, constraints
ob_cube_001.location = (0.0, 0.0, 0.0)
ob_cube_001.lineart.crease_threshold = 0.0
_m = ob_cube_001.modifiers.new('Subsurf', 'SUBSURF')
_m.uv_smooth = 'PRESERVE_CORNERS'
_m.quality = 2
_m.show_only_control_edges = False
ob_cube.location = (-1.646, 1.49e-08, 0.0)
ob_cube.scale = (0.3957, 0.3957, 0.7817)
ob_cube.lineart.crease_threshold = 0.0
ob_tisch.location = (1.928, 0.0, 0.0)
ob_tisch.rotation_euler = (3.142, -0.0, 0.0)
ob_tisch.lineart.crease_threshold = 0.0

# ---- collection membership
col_collection_1.objects.link(ob_cube_001)
col_collection_1.objects.link(ob_cube)
col_collection_1.objects.link(ob_tisch)

# ---- scene / render settings (as saved in the file)
scene.frame_start = 1; scene.frame_end = 250; scene.frame_set(1)
scene.render.engine = 'BLENDER_EEVEE_NEXT'
scene.render.resolution_percentage = 50
scene.render.dither_intensity = 0.0
scene.cycles.use_denoising = False
scene.cycles.samples = 128
scene.cycles.sampling_pattern = 'TABULATED_SOBOL'
scene.cycles.use_adaptive_sampling = False
scene.cycles.use_light_tree = False
scene.cycles.blur_glossy = 0.0
scene.cycles.sample_clamp_indirect = 0.0
scene.view_settings.view_transform = 'Standard'
bpy.context.view_layer.update()

# ---- added for rendering (the .blend has no active camera and no usable light): camera, sun
cam_auto = bpy.data.cameras.new('AutoCamera')
cam_auto.lens = 50.0
cam_auto.sensor_width = 36.0
cam_auto.clip_end = 1000.0
ob_auto_camera = bpy.data.objects.new('AutoCamera', cam_auto)
scene.collection.objects.link(ob_auto_camera)
ob_auto_camera.location = (6.20796, -6.91788, 5.59683)
ob_auto_camera.rotation_euler = (1.09748, -7.21219e-08, 0.694738)
scene.camera = ob_auto_camera
light_auto_sun = bpy.data.lights.new('AutoSun', 'SUN')
light_auto_sun.energy = 3.0
light_auto_sun.angle = 0.0523599
ob_auto_sun = bpy.data.objects.new('AutoSun', light_auto_sun)
scene.collection.objects.link(ob_auto_sun)
ob_auto_sun.rotation_euler = (0.872665, 0.174533, 0.523599)
bpy.context.view_layer.update()
